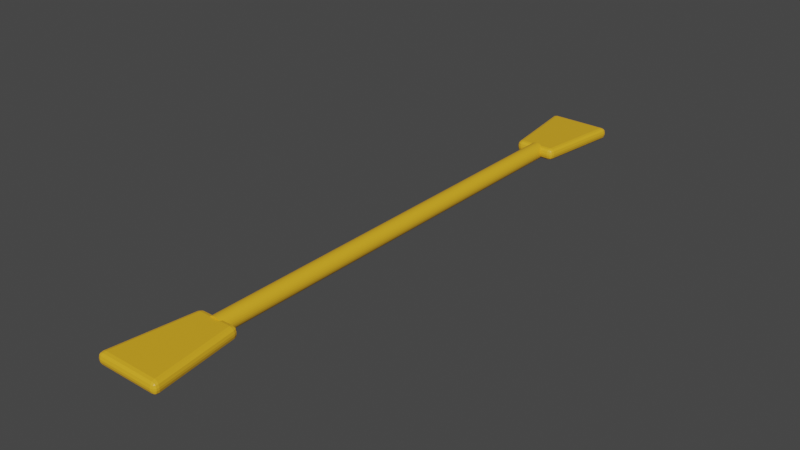 # Source: paddle.blend  (saved by Blender 3.0.42; exported with 4.5.12 LTS)
import bpy
from mathutils import Matrix  # noqa: F401  (used for matrix-valued properties, if any)

bpy.ops.wm.read_factory_settings(use_empty=True)
scene = bpy.context.scene
scene.name = 'Scene'

# ---- collections
col_collection = bpy.data.collections.new('Collection'); scene.collection.children.link(col_collection)

# ---- materials (node trees are filled in below, after node groups)
mat_material_001 = bpy.data.materials.new('Material.001')
mat_material_001.use_transparent_shadow = False

# ---- material node trees
mat_material_001.use_nodes = True; mat_material_001.node_tree.nodes.clear()
_N = mat_material_001.node_tree.nodes; _L = mat_material_001.node_tree.links
n0 = _N.new('ShaderNodeBsdfPrincipled'); n0.name = 'Principled BSDF'; n0.location = (10, 300)
n0.distribution = 'GGX'
n0.subsurface_method = 'RANDOM_WALK_SKIN'
n0.inputs[0].default_value = (0.7991, 0.4233, 0.01681, 1.0)
n0.inputs[3].default_value = 1.45
n0.inputs[27].default_value = (0.0, 0.0, 0.0, 1.0)
n0.inputs[28].default_value = 1.0
n1 = _N.new('ShaderNodeOutputMaterial'); n1.name = 'Material Output'; n1.location = (300, 300)
_L.new(n0.outputs[0], n1.inputs[0])
n1.is_active_output = True

# ---- world
world_world = bpy.data.worlds.new('World'); scene.world = world_world
world_world.use_nodes = True; world_world.node_tree.nodes.clear()
_N = world_world.node_tree.nodes; _L = world_world.node_tree.links
n0 = _N.new('ShaderNodeOutputWorld'); n0.name = 'World Output'; n0.location = (300, 300)
n1 = _N.new('ShaderNodeBackground'); n1.name = 'Background'; n1.location = (10, 300)
n1.inputs[0].default_value = (0.05088, 0.05088, 0.05088, 1.0)
_L.new(n1.outputs[0], n0.inputs[0])
n0.is_active_output = True
world_world.color = (0.05088, 0.05088, 0.05088)
world_world.use_sun_shadow = False
world_world.sun_shadow_jitter_overblur = 0.0

# ---- meshes
me_plane = bpy.data.meshes.new('Plane')
me_plane.from_pydata([(-0.7162, -0.8899, 0.1111), (-0.604, -0.8889, 0.0), (-0.6198, -1.0, 0.1111), (-0.701, -0.8896, 0.05563), (-0.7089, -0.945, 0.1111), (-0.6938, -0.9424, 0.05798), (-0.6117, -0.9442, 0.01484), (-0.6598, -0.8892, 0.01484), (-0.6648, -0.9422, 0.02926), (-0.6735, -0.9855, 0.1111), (-0.6175, -0.985, 0.05563), (-0.6689, -0.9709, 0.05798), (0.6198, -1.0, 0.1111), (0.604, -0.8889, 0.0), (0.7162, -0.8899, 0.1111), (0.6175, -0.985, 0.05563), (0.6735, -0.9855, 0.1111), (0.6689, -0.9709, 0.05798), (0.6598, -0.8892, 0.01484), (0.6117, -0.9442, 0.01484), (0.6648, -0.9422, 0.02926), (0.7089, -0.945, 0.1111), (0.701, -0.8896, 0.05563), (0.6938, -0.9424, 0.05798), (-0.478, 0.8899, 0.1111), (-0.3522, 1.0, 0.1111), (-0.3661, 0.8889, 0.0), (-0.456, 0.945, 0.1111), (-0.4629, 0.8896, 0.05563), (-0.4416, 0.9424, 0.05798), (-0.3539, 0.985, 0.05563), (-0.4098, 0.9855, 0.1111), (-0.4091, 0.9709, 0.05798), (-0.4218, 0.8892, 0.01484), (-0.359, 0.9442, 0.01484), (-0.4127, 0.9422, 0.02926), (0.478, 0.8899, 0.1111), (0.3661, 0.8889, 0.0), (0.3522, 1.0, 0.1111), (0.4629, 0.8896, 0.05563), (0.456, 0.945, 0.1111), (0.4416, 0.9424, 0.05798), (0.359, 0.9442, 0.01484), (0.4218, 0.8892, 0.01484), (0.4127, 0.9422, 0.02926), (0.4098, 0.9855, 0.1111), (0.3539, 0.985, 0.05563), (0.4091, 0.9709, 0.05798), (-0.478, 0.8899, 0.157), (-0.3661, 0.8889, 0.2681), (-0.3522, 1.0, 0.157), (-0.4629, 0.8896, 0.2124), (-0.456, 0.945, 0.157), (-0.4416, 0.9424, 0.2101), (-0.359, 0.9442, 0.2532), (-0.4218, 0.8892, 0.2532), (-0.4127, 0.9422, 0.2388), (-0.4098, 0.9855, 0.157), (-0.3539, 0.985, 0.2124), (-0.4091, 0.9709, 0.2101), (-0.7162, -0.8899, 0.157), (-0.6198, -1.0, 0.157), (-0.604, -0.8889, 0.2681), (-0.7089, -0.945, 0.157), (-0.701, -0.8896, 0.2124), (-0.6938, -0.9424, 0.2101), (-0.6175, -0.985, 0.2124), (-0.6735, -0.9855, 0.157), (-0.6689, -0.9709, 0.2101), (-0.6598, -0.8892, 0.2532), (-0.6117, -0.9442, 0.2532), (-0.6648, -0.9422, 0.2388), (0.6198, -1.0, 0.157), (0.7162, -0.8899, 0.157), (0.604, -0.8889, 0.2681), (0.6735, -0.9855, 0.157), (0.6175, -0.985, 0.2124), (0.6689, -0.9709, 0.2101), (0.701, -0.8896, 0.2124), (0.7089, -0.945, 0.157), (0.6938, -0.9424, 0.2101), (0.6117, -0.9442, 0.2532), (0.6598, -0.8892, 0.2532), (0.6648, -0.9422, 0.2388), (0.478, 0.8899, 0.157), (0.3522, 1.0, 0.157), (0.3661, 0.8889, 0.2681), (0.456, 0.945, 0.157), (0.4629, 0.8896, 0.2124), (0.4416, 0.9424, 0.2101), (0.3539, 0.985, 0.2124), (0.4098, 0.9855, 0.157), (0.4091, 0.9709, 0.2101), (0.4218, 0.8892, 0.2532), (0.359, 0.9442, 0.2532), (0.4127, 0.9422, 0.2388), (3.457e-06, 10.61, 0.3072), (2.866e-07, 0.8797, 0.3072), (-0.03737, 10.61, 0.3035), (-0.03737, 0.8797, 0.3035), (-0.07331, 10.61, 0.2926), (-0.07331, 0.8797, 0.2926), (-0.1064, 10.61, 0.2749), (-0.1064, 0.8797, 0.2749), (-0.1355, 10.61, 0.2511), (-0.1355, 0.8797, 0.2511), (-0.1593, 10.61, 0.222), (-0.1593, 0.8797, 0.222), (-0.177, 10.61, 0.1889), (-0.177, 0.8797, 0.1889), (-0.1879, 10.61, 0.153), (-0.1879, 0.8797, 0.153), (-0.1916, 10.61, 0.1156), (-0.1916, 0.8797, 0.1156), (-0.1879, 10.61, 0.07823), (-0.1879, 0.8797, 0.07823), (-0.177, 10.61, 0.04229), (-0.177, 0.8797, 0.0423), (-0.1593, 10.61, 0.009174), (-0.1593, 0.8797, 0.009174), (-0.1355, 10.61, -0.01986), (-0.1355, 0.8797, -0.01986), (-0.1064, 10.61, -0.04368), (-0.1064, 0.8797, -0.04368), (-0.07331, 10.61, -0.06138), (-0.07331, 0.8797, -0.06138), (-0.03737, 10.61, -0.07229), (-0.03737, 0.8797, -0.07229), (3.473e-06, 10.61, -0.07597), (3.034e-07, 0.8797, -0.07597), (0.03738, 10.61, -0.07229), (0.03737, 0.8797, -0.07229), (0.07332, 10.61, -0.06138), (0.07331, 0.8797, -0.06138), (0.1064, 10.61, -0.04368), (0.1064, 0.8797, -0.04368), (0.1355, 10.61, -0.01986), (0.1355, 0.8797, -0.01986), (0.1593, 10.61, 0.009174), (0.1593, 0.8797, 0.009174), (0.177, 10.61, 0.04229), (0.177, 0.8797, 0.0423), (0.1879, 10.61, 0.07823), (0.1879, 0.8797, 0.07823), (0.1916, 10.61, 0.1156), (0.1916, 0.8797, 0.1156), (0.1879, 10.61, 0.153), (0.1879, 0.8797, 0.153), (0.177, 10.61, 0.1889), (0.177, 0.8797, 0.1889), (0.1593, 10.61, 0.222), (0.1593, 0.8797, 0.222), (0.1355, 10.61, 0.2511), (0.1355, 0.8797, 0.2511), (0.1064, 10.61, 0.2749), (0.1064, 0.8797, 0.2749), (0.07332, 10.61, 0.2926), (0.07331, 0.8797, 0.2926), (0.03738, 10.61, 0.3035), (0.03737, 0.8797, 0.3035), (0.7162, 12.39, 0.1111), (0.604, 12.38, 0.0), (0.6198, 12.5, 0.1111), (0.701, 12.39, 0.05563), (0.7089, 12.44, 0.1111), (0.6938, 12.44, 0.05798), (0.6117, 12.44, 0.01484), (0.6598, 12.38, 0.01484), (0.6648, 12.44, 0.02926), (0.6736, 12.48, 0.1111), (0.6175, 12.48, 0.05563), (0.6689, 12.47, 0.05798), (-0.6198, 12.5, 0.1111), (-0.604, 12.38, 0.0), (-0.7162, 12.39, 0.1111), (-0.6175, 12.48, 0.05563), (-0.6735, 12.48, 0.1111), (-0.6689, 12.47, 0.05798), (-0.6598, 12.38, 0.01484), (-0.6117, 12.44, 0.01484), (-0.6648, 12.44, 0.02926), (-0.7089, 12.44, 0.1111), (-0.701, 12.39, 0.05563), (-0.6938, 12.44, 0.05798), (0.478, 10.61, 0.1111), (0.3522, 10.5, 0.1111), (0.3661, 10.61, 0.0), (0.456, 10.55, 0.1111), (0.4629, 10.61, 0.05563), (0.4416, 10.55, 0.05798), (0.3539, 10.51, 0.05563), (0.4098, 10.51, 0.1111), (0.4091, 10.52, 0.05798), (0.4218, 10.61, 0.01484), (0.359, 10.55, 0.01484), (0.4127, 10.55, 0.02926), (-0.478, 10.61, 0.1111), (-0.3661, 10.61, 0.0), (-0.3522, 10.5, 0.1111), (-0.4629, 10.61, 0.05563), (-0.456, 10.55, 0.1111), (-0.4416, 10.55, 0.05798), (-0.359, 10.55, 0.01484), (-0.4218, 10.61, 0.01484), (-0.4127, 10.55, 0.02926), (-0.4098, 10.51, 0.1111), (-0.3539, 10.51, 0.05563), (-0.4091, 10.52, 0.05798), (0.478, 10.61, 0.157), (0.3661, 10.61, 0.2681), (0.3522, 10.5, 0.157), (0.4629, 10.61, 0.2124), (0.456, 10.55, 0.157), (0.4416, 10.55, 0.2101), (0.359, 10.55, 0.2532), (0.4218, 10.61, 0.2532), (0.4127, 10.55, 0.2388), (0.4098, 10.51, 0.157), (0.3539, 10.51, 0.2124), (0.4091, 10.52, 0.2101), (0.7162, 12.39, 0.157), (0.6198, 12.5, 0.157), (0.604, 12.38, 0.2681), (0.7089, 12.44, 0.157), (0.701, 12.39, 0.2124), (0.6938, 12.44, 0.2101), (0.6175, 12.48, 0.2124), (0.6736, 12.48, 0.157), (0.6689, 12.47, 0.2101), (0.6598, 12.38, 0.2532), (0.6117, 12.44, 0.2532), (0.6648, 12.44, 0.2388), (-0.6198, 12.5, 0.157), (-0.7162, 12.39, 0.157), (-0.604, 12.38, 0.2681), (-0.6735, 12.48, 0.157), (-0.6175, 12.48, 0.2124), (-0.6689, 12.47, 0.2101), (-0.701, 12.39, 0.2124), (-0.7089, 12.44, 0.157), (-0.6938, 12.44, 0.2101), (-0.6117, 12.44, 0.2532), (-0.6598, 12.38, 0.2532), (-0.6648, 12.44, 0.2388), (-0.478, 10.61, 0.157), (-0.3522, 10.5, 0.157), (-0.3661, 10.61, 0.2681), (-0.456, 10.55, 0.157), (-0.4629, 10.61, 0.2124), (-0.4416, 10.55, 0.2101), (-0.3539, 10.51, 0.2124), (-0.4098, 10.51, 0.157), (-0.4091, 10.52, 0.2101), (-0.4218, 10.61, 0.2532), (-0.359, 10.55, 0.2532), (-0.4127, 10.55, 0.2388)], [], [(2, 12, 72, 61), (38, 25, 50, 85), (1, 26, 37, 13), (62, 74, 86, 49), (14, 36, 84, 73), (0, 3, 5, 4), (3, 7, 8, 5), (1, 6, 8, 7), (6, 10, 11, 8), (2, 9, 11, 10), (9, 4, 5, 11), (5, 8, 11), (12, 15, 17, 16), (15, 19, 20, 17), (13, 18, 20, 19), (18, 22, 23, 20), (14, 21, 23, 22), (21, 16, 17, 23), (17, 20, 23), (24, 27, 29, 28), (27, 31, 32, 29), (25, 30, 32, 31), (30, 34, 35, 32), (26, 33, 35, 34), (33, 28, 29, 35), (29, 32, 35), (36, 39, 41, 40), (39, 43, 44, 41), (37, 42, 44, 43), (42, 46, 47, 44), (38, 45, 47, 46), (45, 40, 41, 47), (41, 44, 47), (48, 51, 53, 52), (51, 55, 56, 53), (49, 54, 56, 55), (54, 58, 59, 56), (50, 57, 59, 58), (57, 52, 53, 59), (53, 56, 59), (60, 63, 65, 64), (63, 67, 68, 65), (61, 66, 68, 67), (66, 70, 71, 68), (62, 69, 71, 70), (69, 64, 65, 71), (65, 68, 71), (72, 75, 77, 76), (75, 79, 80, 77), (73, 78, 80, 79), (78, 82, 83, 80), (74, 81, 83, 82), (81, 76, 77, 83), (77, 80, 83), (84, 87, 89, 88), (87, 91, 92, 89), (85, 90, 92, 91), (90, 94, 95, 92), (86, 93, 95, 94), (93, 88, 89, 95), (89, 92, 95), (26, 1, 7, 33), (33, 7, 3, 28), (28, 3, 0, 24), (1, 13, 19, 6), (6, 19, 15, 10), (10, 15, 12, 2), (13, 37, 43, 18), (18, 43, 39, 22), (22, 39, 36, 14), (37, 26, 34, 42), (42, 34, 30, 46), (46, 30, 25, 38), (48, 60, 64, 51), (51, 64, 69, 55), (55, 69, 62, 49), (61, 72, 76, 66), (66, 76, 81, 70), (70, 81, 74, 62), (73, 84, 88, 78), (78, 88, 93, 82), (82, 93, 86, 74), (85, 50, 58, 90), (90, 58, 54, 94), (94, 54, 49, 86), (38, 85, 91, 45), (45, 91, 87, 40), (40, 87, 84, 36), (72, 12, 16, 75), (75, 16, 21, 79), (79, 21, 14, 73), (2, 61, 67, 9), (9, 67, 63, 4), (4, 63, 60, 0), (50, 25, 31, 57), (57, 31, 27, 52), (52, 27, 24, 48), (24, 0, 60, 48), (96, 97, 99, 98), (98, 99, 101, 100), (100, 101, 103, 102), (102, 103, 105, 104), (104, 105, 107, 106), (106, 107, 109, 108), (108, 109, 111, 110), (110, 111, 113, 112), (112, 113, 115, 114), (114, 115, 117, 116), (116, 117, 119, 118), (118, 119, 121, 120), (120, 121, 123, 122), (122, 123, 125, 124), (124, 125, 127, 126), (126, 127, 129, 128), (128, 129, 131, 130), (130, 131, 133, 132), (132, 133, 135, 134), (134, 135, 137, 136), (136, 137, 139, 138), (138, 139, 141, 140), (140, 141, 143, 142), (142, 143, 145, 144), (144, 145, 147, 146), (146, 147, 149, 148), (148, 149, 151, 150), (150, 151, 153, 152), (152, 153, 155, 154), (154, 155, 157, 156), (99, 97, 159, 157, 155, 153, 151, 149, 147, 145, 143, 141, 139, 137, 135, 133, 131, 129, 127, 125, 123, 121, 119, 117, 115, 113, 111, 109, 107, 105, 103, 101), (156, 157, 159, 158), (158, 159, 97, 96), (96, 98, 100, 102, 104, 106, 108, 110, 112, 114, 116, 118, 120, 122, 124, 126, 128, 130, 132, 134, 136, 138, 140, 142, 144, 146, 148, 150, 152, 154, 156, 158), (162, 172, 232, 221), (198, 185, 210, 245), (161, 186, 197, 173), (222, 234, 246, 209), (174, 196, 244, 233), (160, 163, 165, 164), (163, 167, 168, 165), (161, 166, 168, 167), (166, 170, 171, 168), (162, 169, 171, 170), (169, 164, 165, 171), (165, 168, 171), (172, 175, 177, 176), (175, 179, 180, 177), (173, 178, 180, 179), (178, 182, 183, 180), (174, 181, 183, 182), (181, 176, 177, 183), (177, 180, 183), (184, 187, 189, 188), (187, 191, 192, 189), (185, 190, 192, 191), (190, 194, 195, 192), (186, 193, 195, 194), (193, 188, 189, 195), (189, 192, 195), (196, 199, 201, 200), (199, 203, 204, 201), (197, 202, 204, 203), (202, 206, 207, 204), (198, 205, 207, 206), (205, 200, 201, 207), (201, 204, 207), (208, 211, 213, 212), (211, 215, 216, 213), (209, 214, 216, 215), (214, 218, 219, 216), (210, 217, 219, 218), (217, 212, 213, 219), (213, 216, 219), (220, 223, 225, 224), (223, 227, 228, 225), (221, 226, 228, 227), (226, 230, 231, 228), (222, 229, 231, 230), (229, 224, 225, 231), (225, 228, 231), (232, 235, 237, 236), (235, 239, 240, 237), (233, 238, 240, 239), (238, 242, 243, 240), (234, 241, 243, 242), (241, 236, 237, 243), (237, 240, 243), (244, 247, 249, 248), (247, 251, 252, 249), (245, 250, 252, 251), (250, 254, 255, 252), (246, 253, 255, 254), (253, 248, 249, 255), (249, 252, 255), (186, 161, 167, 193), (193, 167, 163, 188), (188, 163, 160, 184), (161, 173, 179, 166), (166, 179, 175, 170), (170, 175, 172, 162), (173, 197, 203, 178), (178, 203, 199, 182), (182, 199, 196, 174), (197, 186, 194, 202), (202, 194, 190, 206), (206, 190, 185, 198), (208, 220, 224, 211), (211, 224, 229, 215), (215, 229, 222, 209), (221, 232, 236, 226), (226, 236, 241, 230), (230, 241, 234, 222), (233, 244, 248, 238), (238, 248, 253, 242), (242, 253, 246, 234), (245, 210, 218, 250), (250, 218, 214, 254), (254, 214, 209, 246), (198, 245, 251, 205), (205, 251, 247, 200), (200, 247, 244, 196), (232, 172, 176, 235), (235, 176, 181, 239), (239, 181, 174, 233), (162, 221, 227, 169), (169, 227, 223, 164), (164, 223, 220, 160), (210, 185, 191, 217), (217, 191, 187, 212), (212, 187, 184, 208), (184, 160, 220, 208)])
_uv = me_plane.uv_layers.new(name='UVMap')
_uv.uv.foreach_set('vector', [0.07601, 0.0, 0.924, 0.0, 0.924, 0.0, 0.07601, 0.0, 0.8801, 1.0, 0.1199, 1.0, 0.1199, 1.0, 0.8801, 1.0, 0.08117, 0.05556, 0.1122, 0.9444, 0.8878, 0.9444, 0.9188, 0.05556, 0.08117, 0.05556, 0.9188, 0.05556, 0.8878, 0.9444, 0.1122, 0.9444, 1.0, 0.05507, 1.0, 0.9449, 1.0, 0.9449, 1.0, 0.05507, 0.0, 0.05507, 0.0, 0.05622, 0.0, 0.03073, 0.0, 0.02844, 0.0, 0.05622, 0.0, 0.0591, 0.0, 0.03276, 0.0, 0.03073, 0.08117, 0.05556, 0.07928, 0.0279, 0.04209, 0.02892, 0.04138, 0.0554, 0.07928, 0.0279, 0.0776, 0.0, 0.04242, 0.0, 0.04209, 0.02892, 0.07601, 0.0, 0.03926, 0.0, 0.04242, 0.0, 0.0776, 0.0, 0.03926, 0.0, 0.0, 0.0, 0.0, 0.0, 0.04242, 0.0, 0.0, 0.03073, 0.04209, 0.02892, 0.04242, 0.0, 0.924, 0.0, 0.9224, 0.0, 0.9576, 0.0, 0.9607, 0.0, 0.9224, 0.0, 0.9184, 0.0, 0.9548, 0.0, 0.9576, 0.0, 0.9188, 0.05556, 0.9586, 0.0554, 0.9579, 0.02892, 0.9207, 0.0279, 0.9586, 0.0554, 1.0, 0.05622, 1.0, 0.03073, 0.9579, 0.02892, 1.0, 0.05507, 1.0, 0.02844, 1.0, 0.03073, 1.0, 0.05622, 1.0, 0.02844, 1.0, 0.0, 1.0, 0.0, 1.0, 0.03073, 0.9576, 0.0, 0.9579, 0.02892, 1.0, 0.03073, 0.0, 0.9449, 0.0, 0.9735, 0.0, 0.9731, 0.0, 0.9458, 0.0, 0.9735, 0.0, 1.0, 0.0, 1.0, 0.0, 0.9731, 0.1199, 1.0, 0.1181, 1.0, 0.0585, 1.0, 0.05774, 1.0, 0.1181, 1.0, 0.1126, 1.0, 0.05463, 1.0, 0.0585, 1.0, 0.1122, 0.9444, 0.05514, 0.9446, 0.05871, 0.9711, 0.1152, 0.9721, 0.05514, 0.9446, 0.0, 0.9458, 0.0, 0.9731, 0.05871, 0.9711, 0.0, 0.9731, 0.0585, 1.0, 0.05871, 0.9711, 1.0, 0.9449, 1.0, 0.9458, 1.0, 0.9731, 1.0, 0.9735, 1.0, 0.9458, 1.0, 0.9483, 1.0, 0.9749, 1.0, 0.9731, 0.8878, 0.9444, 0.8848, 0.9721, 0.9413, 0.9711, 0.9449, 0.9446, 0.8848, 0.9721, 0.8819, 1.0, 0.9415, 1.0, 0.9413, 0.9711, 0.8801, 1.0, 0.9423, 1.0, 0.9415, 1.0, 0.8819, 1.0, 0.9423, 1.0, 1.0, 1.0, 1.0, 1.0, 0.9415, 1.0, 1.0, 0.9731, 0.9413, 0.9711, 0.9415, 1.0, 0.0, 0.9449, 0.0, 0.9458, 0.0, 0.9731, 0.0, 0.9735, 0.0, 0.9458, 0.0, 0.9483, 0.0, 0.9749, 0.0, 0.9731, 0.1122, 0.9444, 0.1152, 0.9721, 0.05871, 0.9711, 0.05514, 0.9446, 0.1152, 0.9721, 0.1181, 1.0, 0.0585, 1.0, 0.05871, 0.9711, 0.1199, 1.0, 0.05774, 1.0, 0.0585, 1.0, 0.1181, 1.0, 0.05774, 1.0, 0.0, 1.0, 0.0, 1.0, 0.0585, 1.0, 0.0, 0.9731, 0.05871, 0.9711, 0.0585, 1.0, 0.0, 0.05507, 0.0, 0.02844, 0.0, 0.03073, 0.0, 0.05622, 0.0, 0.02844, 0.0, 0.0, 0.0, 0.0, 0.0, 0.03073, 0.07601, 0.0, 0.0776, 0.0, 0.04242, 0.0, 0.03926, 0.0, 0.0776, 0.0, 0.08158, 0.0, 0.04522, 0.0, 0.04242, 0.0, 0.08117, 0.05556, 0.04138, 0.0554, 0.04209, 0.02892, 0.07928, 0.0279, 0.04138, 0.0554, 0.0, 0.05622, 0.0, 0.03073, 0.04209, 0.02892, 0.0, 0.03073, 0.04242, 0.0, 0.04209, 0.02892, 0.924, 0.0, 0.9607, 0.0, 0.9576, 0.0, 0.9224, 0.0, 0.9607, 0.0, 1.0, 0.0, 1.0, 0.0, 0.9576, 0.0, 1.0, 0.05507, 1.0, 0.05622, 1.0, 0.03073, 1.0, 0.02844, 1.0, 0.05622, 1.0, 0.0591, 1.0, 0.03276, 1.0, 0.03073, 0.9188, 0.05556, 0.9207, 0.0279, 0.9579, 0.02892, 0.9586, 0.0554, 0.9207, 0.0279, 0.9224, 0.0, 0.9576, 0.0, 0.9579, 0.02892, 0.9576, 0.0, 1.0, 0.03073, 0.9579, 0.02892, 1.0, 0.9449, 1.0, 0.9735, 1.0, 0.9731, 1.0, 0.9458, 1.0, 0.9735, 1.0, 1.0, 1.0, 1.0, 1.0, 0.9731, 0.8801, 1.0, 0.8819, 1.0, 0.9415, 1.0, 0.9423, 1.0, 0.8819, 1.0, 0.8874, 1.0, 0.9454, 1.0, 0.9415, 1.0, 0.8878, 0.9444, 0.9449, 0.9446, 0.9413, 0.9711, 0.8848, 0.9721, 0.9449, 0.9446, 1.0, 0.9458, 1.0, 0.9731, 0.9413, 0.9711, 1.0, 0.9731, 0.9415, 1.0, 0.9413, 0.9711, 0.1122, 0.9444, 0.08117, 0.05556, 0.04138, 0.0554, 0.05514, 0.9446, 0.05514, 0.9446, 0.04138, 0.0554, 0.0, 0.05622, 0.0, 0.9458, 0.0, 0.9458, 0.0, 0.05622, 0.0, 0.05507, 0.0, 0.9449, 0.08117, 0.05556, 0.9188, 0.05556, 0.9207, 0.0279, 0.07928, 0.0279, 0.07928, 0.0279, 0.9207, 0.0279, 0.9224, 0.0, 0.0776, 0.0, 0.0776, 0.0, 0.9224, 0.0, 0.924, 0.0, 0.07601, 0.0, 0.9188, 0.05556, 0.8878, 0.9444, 0.9449, 0.9446, 0.9586, 0.0554, 0.9586, 0.0554, 0.9449, 0.9446, 1.0, 0.9458, 1.0, 0.05622, 1.0, 0.05622, 1.0, 0.9458, 1.0, 0.9449, 1.0, 0.05507, 0.8878, 0.9444, 0.1122, 0.9444, 0.1152, 0.9721, 0.8848, 0.9721, 0.8848, 0.9721, 0.1152, 0.9721, 0.1181, 1.0, 0.8819, 1.0, 0.8819, 1.0, 0.1181, 1.0, 0.1199, 1.0, 0.8801, 1.0, 0.0, 0.9449, 0.0, 0.05507, 0.0, 0.05622, 0.0, 0.9458, 0.0, 0.9458, 0.0, 0.05622, 0.04138, 0.0554, 0.05514, 0.9446, 0.05514, 0.9446, 0.04138, 0.0554, 0.08117, 0.05556, 0.1122, 0.9444, 0.07601, 0.0, 0.924, 0.0, 0.9224, 0.0, 0.0776, 0.0, 0.0776, 0.0, 0.9224, 0.0, 0.9207, 0.0279, 0.07928, 0.0279, 0.07928, 0.0279, 0.9207, 0.0279, 0.9188, 0.05556, 0.08117, 0.05556, 1.0, 0.05507, 1.0, 0.9449, 1.0, 0.9458, 1.0, 0.05622, 1.0, 0.05622, 1.0, 0.9458, 0.9449, 0.9446, 0.9586, 0.0554, 0.9586, 0.0554, 0.9449, 0.9446, 0.8878, 0.9444, 0.9188, 0.05556, 0.8801, 1.0, 0.1199, 1.0, 0.1181, 1.0, 0.8819, 1.0, 0.8819, 1.0, 0.1181, 1.0, 0.1152, 0.9721, 0.8848, 0.9721, 0.8848, 0.9721, 0.1152, 0.9721, 0.1122, 0.9444, 0.8878, 0.9444, 0.8801, 1.0, 0.8801, 1.0, 0.9423, 1.0, 0.9423, 1.0, 0.9423, 1.0, 0.9423, 1.0, 1.0, 0.9735, 1.0, 0.9735, 1.0, 0.9735, 1.0, 0.9735, 1.0, 0.9449, 1.0, 0.9449, 0.924, 0.0, 0.924, 0.0, 0.9607, 0.0, 0.9607, 0.0, 0.9607, 0.0, 0.9607, 0.0, 1.0, 0.02844, 1.0, 0.02844, 1.0, 0.02844, 1.0, 0.02844, 1.0, 0.05507, 1.0, 0.05507, 0.07601, 0.0, 0.07601, 0.0, 0.03926, 0.0, 0.03926, 0.0, 0.03926, 0.0, 0.03926, 0.0, 0.0, 0.02844, 0.0, 0.02844, 0.0, 0.02844, 0.0, 0.02844, 0.0, 0.05507, 0.0, 0.05507, 0.1199, 1.0, 0.1199, 1.0, 0.05774, 1.0, 0.05774, 1.0, 0.05774, 1.0, 0.05774, 1.0, 0.0, 0.9735, 0.0, 0.9735, 0.0, 0.9735, 0.0, 0.9735, 0.0, 0.9449, 0.0, 0.9449, 0.0, 0.9449, 0.0, 0.05507, 0.0, 0.05507, 0.0, 0.9449, 1.0, 0.5, 1.0, 1.0, 0.9688, 1.0, 0.9688, 0.5, 0.9688, 0.5, 0.9688, 1.0, 0.9375, 1.0, 0.9375, 0.5, 0.9375, 0.5, 0.9375, 1.0, 0.9062, 1.0, 0.9062, 0.5, 0.9062, 0.5, 0.9062, 1.0, 0.875, 1.0, 0.875, 0.5, 0.875, 0.5, 0.875, 1.0, 0.8438, 1.0, 0.8438, 0.5, 0.8438, 0.5, 0.8438, 1.0, 0.8125, 1.0, 0.8125, 0.5, 0.8125, 0.5, 0.8125, 1.0, 0.7812, 1.0, 0.7812, 0.5, 0.7812, 0.5, 0.7812, 1.0, 0.75, 1.0, 0.75, 0.5, 0.75, 0.5, 0.75, 1.0, 0.7188, 1.0, 0.7188, 0.5, 0.7188, 0.5, 0.7188, 1.0, 0.6875, 1.0, 0.6875, 0.5, 0.6875, 0.5, 0.6875, 1.0, 0.6562, 1.0, 0.6562, 0.5, 0.6562, 0.5, 0.6562, 1.0, 0.625, 1.0, 0.625, 0.5, 0.625, 0.5, 0.625, 1.0, 0.5938, 1.0, 0.5938, 0.5, 0.5938, 0.5, 0.5938, 1.0, 0.5625, 1.0, 0.5625, 0.5, 0.5625, 0.5, 0.5625, 1.0, 0.5312, 1.0, 0.5312, 0.5, 0.5312, 0.5, 0.5312, 1.0, 0.5, 1.0, 0.5, 0.5, 0.5, 0.5, 0.5, 1.0, 0.4688, 1.0, 0.4688, 0.5, 0.4688, 0.5, 0.4688, 1.0, 0.4375, 1.0, 0.4375, 0.5, 0.4375, 0.5, 0.4375, 1.0, 0.4062, 1.0, 0.4062, 0.5, 0.4062, 0.5, 0.4062, 1.0, 0.375, 1.0, 0.375, 0.5, 0.375, 0.5, 0.375, 1.0, 0.3438, 1.0, 0.3438, 0.5, 0.3438, 0.5, 0.3438, 1.0, 0.3125, 1.0, 0.3125, 0.5, 0.3125, 0.5, 0.3125, 1.0, 0.2812, 1.0, 0.2812, 0.5, 0.2812, 0.5, 0.2812, 1.0, 0.25, 1.0, 0.25, 0.5, 0.25, 0.5, 0.25, 1.0, 0.2188, 1.0, 0.2188, 0.5, 0.2188, 0.5, 0.2188, 1.0, 0.1875, 1.0, 0.1875, 0.5, 0.1875, 0.5, 0.1875, 1.0, 0.1562, 1.0, 0.1562, 0.5, 0.1562, 0.5, 0.1562, 1.0, 0.125, 1.0, 0.125, 0.5, 0.125, 0.5, 0.125, 1.0, 0.09375, 1.0, 0.09375, 0.5, 0.09375, 0.5, 0.09375, 1.0, 0.0625, 1.0, 0.0625, 0.5, 0.2968, 0.4854, 0.25, 0.49, 0.2032, 0.4854, 0.1582, 0.4717, 0.1167, 0.4496, 0.08029, 0.4197, 0.05045, 0.3833, 0.02827, 0.3418, 0.01461, 0.2968, 0.01, 0.25, 0.01461, 0.2032, 0.02827, 0.1582, 0.05045, 0.1167, 0.08029, 0.08029, 0.1167, 0.05045, 0.1582, 0.02827, 0.2032, 0.01461, 0.25, 0.01, 0.2968, 0.01461, 0.3418, 0.02827, 0.3833, 0.05045, 0.4197, 0.08029, 0.4496, 0.1167, 0.4717, 0.1582, 0.4854, 0.2032, 0.49, 0.25, 0.4854, 0.2968, 0.4717, 0.3418, 0.4496, 0.3833, 0.4197, 0.4197, 0.3833, 0.4496, 0.3418, 0.4717, 0.0625, 0.5, 0.0625, 1.0, 0.03125, 1.0, 0.03125, 0.5, 0.03125, 0.5, 0.03125, 1.0, 0.0, 1.0, 0.0, 0.5, 0.75, 0.49, 0.7968, 0.4854, 0.8418, 0.4717, 0.8833, 0.4496, 0.9197, 0.4197, 0.9496, 0.3833, 0.9717, 0.3418, 0.9854, 0.2968, 0.99, 0.25, 0.9854, 0.2032, 0.9717, 0.1582, 0.9496, 0.1167, 0.9197, 0.08029, 0.8833, 0.05045, 0.8418, 0.02827, 0.7968, 0.01461, 0.75, 0.01, 0.7032, 0.01461, 0.6582, 0.02827, 0.6167, 0.05045, 0.5803, 0.08029, 0.5504, 0.1167, 0.5283, 0.1582, 0.5146, 0.2032, 0.51, 0.25, 0.5146, 0.2968, 0.5283, 0.3418, 0.5504, 0.3833, 0.5803, 0.4197, 0.6167, 0.4496, 0.6582, 0.4717, 0.7032, 0.4854, 0.07601, 0.0, 0.924, 0.0, 0.924, 0.0, 0.07601, 0.0, 0.8801, 1.0, 0.1199, 1.0, 0.1199, 1.0, 0.8801, 1.0, 0.08117, 0.05556, 0.1122, 0.9444, 0.8878, 0.9444, 0.9188, 0.05556, 0.08117, 0.05556, 0.9188, 0.05556, 0.8878, 0.9444, 0.1122, 0.9444, 1.0, 0.05507, 1.0, 0.9449, 1.0, 0.9449, 1.0, 0.05507, 0.0, 0.05507, 0.0, 0.05622, 0.0, 0.03073, 0.0, 0.02844, 0.0, 0.05622, 0.0, 0.0591, 0.0, 0.03276, 0.0, 0.03073, 0.08117, 0.05556, 0.07928, 0.0279, 0.04209, 0.02892, 0.04138, 0.0554, 0.07928, 0.0279, 0.0776, 0.0, 0.04242, 0.0, 0.04209, 0.02892, 0.07601, 0.0, 0.03926, 0.0, 0.04242, 0.0, 0.0776, 0.0, 0.03926, 0.0, 0.0, 0.0, 0.0, 0.0, 0.04242, 0.0, 0.0, 0.03073, 0.04209, 0.02892, 0.04242, 0.0, 0.924, 0.0, 0.9224, 0.0, 0.9576, 0.0, 0.9607, 0.0, 0.9224, 0.0, 0.9184, 0.0, 0.9548, 0.0, 0.9576, 0.0, 0.9188, 0.05556, 0.9586, 0.0554, 0.9579, 0.02892, 0.9207, 0.0279, 0.9586, 0.0554, 1.0, 0.05622, 1.0, 0.03073, 0.9579, 0.02892, 1.0, 0.05507, 1.0, 0.02844, 1.0, 0.03073, 1.0, 0.05622, 1.0, 0.02844, 1.0, 0.0, 1.0, 0.0, 1.0, 0.03073, 0.9576, 0.0, 0.9579, 0.02892, 1.0, 0.03073, 0.0, 0.9449, 0.0, 0.9735, 0.0, 0.9731, 0.0, 0.9458, 0.0, 0.9735, 0.0, 1.0, 0.0, 1.0, 0.0, 0.9731, 0.1199, 1.0, 0.1181, 1.0, 0.0585, 1.0, 0.05774, 1.0, 0.1181, 1.0, 0.1126, 1.0, 0.05463, 1.0, 0.0585, 1.0, 0.1122, 0.9444, 0.05514, 0.9446, 0.05871, 0.9711, 0.1152, 0.9721, 0.05514, 0.9446, 0.0, 0.9458, 0.0, 0.9731, 0.05871, 0.9711, 0.0, 0.9731, 0.0585, 1.0, 0.05871, 0.9711, 1.0, 0.9449, 1.0, 0.9458, 1.0, 0.9731, 1.0, 0.9735, 1.0, 0.9458, 1.0, 0.9483, 1.0, 0.9749, 1.0, 0.9731, 0.8878, 0.9444, 0.8848, 0.9721, 0.9413, 0.9711, 0.9449, 0.9446, 0.8848, 0.9721, 0.8819, 1.0, 0.9415, 1.0, 0.9413, 0.9711, 0.8801, 1.0, 0.9423, 1.0, 0.9415, 1.0, 0.8819, 1.0, 0.9423, 1.0, 1.0, 1.0, 1.0, 1.0, 0.9415, 1.0, 1.0, 0.9731, 0.9413, 0.9711, 0.9415, 1.0, 0.0, 0.9449, 0.0, 0.9458, 0.0, 0.9731, 0.0, 0.9735, 0.0, 0.9458, 0.0, 0.9483, 0.0, 0.9749, 0.0, 0.9731, 0.1122, 0.9444, 0.1152, 0.9721, 0.05871, 0.9711, 0.05514, 0.9446, 0.1152, 0.9721, 0.1181, 1.0, 0.0585, 1.0, 0.05871, 0.9711, 0.1199, 1.0, 0.05774, 1.0, 0.0585, 1.0, 0.1181, 1.0, 0.05774, 1.0, 0.0, 1.0, 0.0, 1.0, 0.0585, 1.0, 0.0, 0.9731, 0.05871, 0.9711, 0.0585, 1.0, 0.0, 0.05507, 0.0, 0.02844, 0.0, 0.03073, 0.0, 0.05622, 0.0, 0.02844, 0.0, 0.0, 0.0, 0.0, 0.0, 0.03073, 0.07601, 0.0, 0.0776, 0.0, 0.04242, 0.0, 0.03926, 0.0, 0.0776, 0.0, 0.08158, 0.0, 0.04522, 0.0, 0.04242, 0.0, 0.08117, 0.05556, 0.04138, 0.0554, 0.04209, 0.02892, 0.07928, 0.0279, 0.04138, 0.0554, 0.0, 0.05622, 0.0, 0.03073, 0.04209, 0.02892, 0.0, 0.03073, 0.04242, 0.0, 0.04209, 0.02892, 0.924, 0.0, 0.9607, 0.0, 0.9576, 0.0, 0.9224, 0.0, 0.9607, 0.0, 1.0, 0.0, 1.0, 0.0, 0.9576, 0.0, 1.0, 0.05507, 1.0, 0.05622, 1.0, 0.03073, 1.0, 0.02844, 1.0, 0.05622, 1.0, 0.0591, 1.0, 0.03276, 1.0, 0.03073, 0.9188, 0.05556, 0.9207, 0.0279, 0.9579, 0.02892, 0.9586, 0.0554, 0.9207, 0.0279, 0.9224, 0.0, 0.9576, 0.0, 0.9579, 0.02892, 0.9576, 0.0, 1.0, 0.03073, 0.9579, 0.02892, 1.0, 0.9449, 1.0, 0.9735, 1.0, 0.9731, 1.0, 0.9458, 1.0, 0.9735, 1.0, 1.0, 1.0, 1.0, 1.0, 0.9731, 0.8801, 1.0, 0.8819, 1.0, 0.9415, 1.0, 0.9423, 1.0, 0.8819, 1.0, 0.8874, 1.0, 0.9454, 1.0, 0.9415, 1.0, 0.8878, 0.9444, 0.9449, 0.9446, 0.9413, 0.9711, 0.8848, 0.9721, 0.9449, 0.9446, 1.0, 0.9458, 1.0, 0.9731, 0.9413, 0.9711, 1.0, 0.9731, 0.9415, 1.0, 0.9413, 0.9711, 0.1122, 0.9444, 0.08117, 0.05556, 0.04138, 0.0554, 0.05514, 0.9446, 0.05514, 0.9446, 0.04138, 0.0554, 0.0, 0.05622, 0.0, 0.9458, 0.0, 0.9458, 0.0, 0.05622, 0.0, 0.05507, 0.0, 0.9449, 0.08117, 0.05556, 0.9188, 0.05556, 0.9207, 0.0279, 0.07928, 0.0279, 0.07928, 0.0279, 0.9207, 0.0279, 0.9224, 0.0, 0.0776, 0.0, 0.0776, 0.0, 0.9224, 0.0, 0.924, 0.0, 0.07601, 0.0, 0.9188, 0.05556, 0.8878, 0.9444, 0.9449, 0.9446, 0.9586, 0.0554, 0.9586, 0.0554, 0.9449, 0.9446, 1.0, 0.9458, 1.0, 0.05622, 1.0, 0.05622, 1.0, 0.9458, 1.0, 0.9449, 1.0, 0.05507, 0.8878, 0.9444, 0.1122, 0.9444, 0.1152, 0.9721, 0.8848, 0.9721, 0.8848, 0.9721, 0.1152, 0.9721, 0.1181, 1.0, 0.8819, 1.0, 0.8819, 1.0, 0.1181, 1.0, 0.1199, 1.0, 0.8801, 1.0, 0.0, 0.9449, 0.0, 0.05507, 0.0, 0.05622, 0.0, 0.9458, 0.0, 0.9458, 0.0, 0.05622, 0.04138, 0.0554, 0.05514, 0.9446, 0.05514, 0.9446, 0.04138, 0.0554, 0.08117, 0.05556, 0.1122, 0.9444, 0.07601, 0.0, 0.924, 0.0, 0.9224, 0.0, 0.0776, 0.0, 0.0776, 0.0, 0.9224, 0.0, 0.9207, 0.0279, 0.07928, 0.0279, 0.07928, 0.0279, 0.9207, 0.0279, 0.9188, 0.05556, 0.08117, 0.05556, 1.0, 0.05507, 1.0, 0.9449, 1.0, 0.9458, 1.0, 0.05622, 1.0, 0.05622, 1.0, 0.9458, 0.9449, 0.9446, 0.9586, 0.0554, 0.9586, 0.0554, 0.9449, 0.9446, 0.8878, 0.9444, 0.9188, 0.05556, 0.8801, 1.0, 0.1199, 1.0, 0.1181, 1.0, 0.8819, 1.0, 0.8819, 1.0, 0.1181, 1.0, 0.1152, 0.9721, 0.8848, 0.9721, 0.8848, 0.9721, 0.1152, 0.9721, 0.1122, 0.9444, 0.8878, 0.9444, 0.8801, 1.0, 0.8801, 1.0, 0.9423, 1.0, 0.9423, 1.0, 0.9423, 1.0, 0.9423, 1.0, 1.0, 0.9735, 1.0, 0.9735, 1.0, 0.9735, 1.0, 0.9735, 1.0, 0.9449, 1.0, 0.9449, 0.924, 0.0, 0.924, 0.0, 0.9607, 0.0, 0.9607, 0.0, 0.9607, 0.0, 0.9607, 0.0, 1.0, 0.02844, 1.0, 0.02844, 1.0, 0.02844, 1.0, 0.02844, 1.0, 0.05507, 1.0, 0.05507, 0.07601, 0.0, 0.07601, 0.0, 0.03926, 0.0, 0.03926, 0.0, 0.03926, 0.0, 0.03926, 0.0, 0.0, 0.02844, 0.0, 0.02844, 0.0, 0.02844, 0.0, 0.02844, 0.0, 0.05507, 0.0, 0.05507, 0.1199, 1.0, 0.1199, 1.0, 0.05774, 1.0, 0.05774, 1.0, 0.05774, 1.0, 0.05774, 1.0, 0.0, 0.9735, 0.0, 0.9735, 0.0, 0.9735, 0.0, 0.9735, 0.0, 0.9449, 0.0, 0.9449, 0.0, 0.9449, 0.0, 0.05507, 0.0, 0.05507, 0.0, 0.9449])
me_plane.materials.append(mat_material_001)
me_plane.use_remesh_fix_poles = True
me_plane.use_remesh_preserve_attributes = False
me_plane.update()

# ---- objects
ob_paddle = bpy.data.objects.new('Paddle', me_plane)

# ---- transforms, parenting, visibility, modifiers, constraints
ob_paddle.location = (0.0, 5.744, -0.1156)
ob_paddle.rotation_euler = (0.0, -0.0, 3.142)

# ---- collection membership
col_collection.objects.link(ob_paddle)

# ---- scene / render settings (as saved in the file)
scene.frame_start = 1; scene.frame_end = 250; scene.frame_set(1)
scene.render.engine = 'BLENDER_EEVEE_NEXT'
scene.cycles.sampling_pattern = 'TABULATED_SOBOL'
scene.cycles.use_light_tree = False
scene.view_settings.view_transform = 'Filmic'
bpy.context.view_layer.update()

# ---- added for rendering (the .blend has no active camera and no usable light): camera, sun
cam_auto = bpy.data.cameras.new('AutoCamera')
cam_auto.lens = 50.0
cam_auto.sensor_width = 36.0
cam_auto.clip_end = 1000.0
ob_auto_camera = bpy.data.objects.new('AutoCamera', cam_auto)
scene.collection.objects.link(ob_auto_camera)
ob_auto_camera.location = (12.5615, -15.0777, 10.0492)
ob_auto_camera.rotation_euler = (1.09748, -7.21219e-08, 0.694738)
scene.camera = ob_auto_camera
light_auto_sun = bpy.data.lights.new('AutoSun', 'SUN')
light_auto_sun.energy = 3.0
light_auto_sun.angle = 0.0523599
ob_auto_sun = bpy.data.objects.new('AutoSun', light_auto_sun)
scene.collection.objects.link(ob_auto_sun)
ob_auto_sun.rotation_euler = (0.872665, 0.174533, 0.523599)
bpy.context.view_layer.update()

